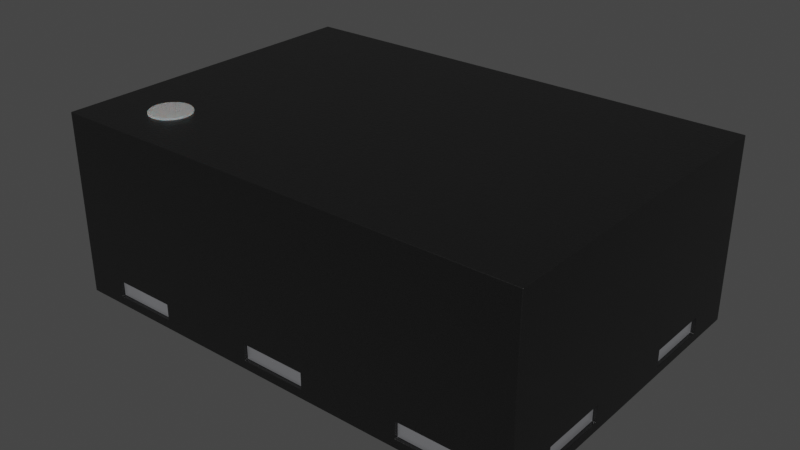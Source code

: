 # Source: UFDFN-6_1.45x1mm.blend  (saved by Blender 4.1.23; exported with 4.5.12 LTS)
import bpy
from mathutils import Matrix  # noqa: F401  (used for matrix-valued properties, if any)

bpy.ops.wm.read_factory_settings(use_empty=True)
scene = bpy.context.scene
scene.name = 'Scene'

# ---- collections
col_collection = bpy.data.collections.new('Collection'); scene.collection.children.link(col_collection)

# ---- materials (node trees are filled in below, after node groups)
mat_plastic_chip = bpy.data.materials.new('plastic_chip')
mat_plastic_chip.use_transparent_shadow = False
mat_plastic_chip.preview_render_type = 'CUBE'
mat_metal_pins = bpy.data.materials.new('metal_pins')
mat_metal_pins.use_transparent_shadow = False
mat_metal_pins.preview_render_type = 'CUBE'
mat_white_markings = bpy.data.materials.new('white_markings')
mat_white_markings.use_transparent_shadow = False
mat_white_markings.preview_render_type = 'FLAT'

# ---- material node trees
mat_plastic_chip.use_nodes = True; mat_plastic_chip.node_tree.nodes.clear()
_N = mat_plastic_chip.node_tree.nodes; _L = mat_plastic_chip.node_tree.links
n0 = _N.new('ShaderNodeBsdfPrincipled'); n0.name = 'Principled BSDF'; n0.location = (10, 300)
n0.distribution = 'GGX'
n0.subsurface_method = 'BURLEY'
n0.inputs[0].default_value = (0.009312, 0.009312, 0.009312, 1.0)
n0.inputs[1].default_value = 0.1372
n0.inputs[2].default_value = 0.3706
n0.inputs[3].default_value = 1.45
n0.inputs[27].default_value = (0.0, 0.0, 0.0, 1.0)
n0.inputs[28].default_value = 1.0
n1 = _N.new('ShaderNodeOutputMaterial'); n1.name = 'Material Output'; n1.location = (300, 300)
n2 = _N.new('ShaderNodeTexNoise'); n2.name = 'Noise Texture'; n2.location = (-893, 54)
n2.inputs[2].default_value = 200.0
n2.inputs[3].default_value = 3.6
n2.inputs[4].default_value = 0.8375
n3 = _N.new('ShaderNodeBump'); n3.name = 'Bump'; n3.location = (-604, -53)
n3.inputs[0].default_value = 0.08
n3.inputs[1].default_value = 1.0
n3.inputs[2].default_value = 1.0
_L.new(n0.outputs[0], n1.inputs[0])
_L.new(n2.outputs[0], n3.inputs[3])
_L.new(n3.outputs[0], n0.inputs[5])
n1.is_active_output = True
mat_metal_pins.use_nodes = True; mat_metal_pins.node_tree.nodes.clear()
_N = mat_metal_pins.node_tree.nodes; _L = mat_metal_pins.node_tree.links
n0 = _N.new('ShaderNodeMapping'); n0.name = 'Mapping'; n0.location = (-1447, -91)
n0.inputs[3].default_value = (4.8, 1.2, 1.1)
n1 = _N.new('ShaderNodeBsdfPrincipled'); n1.name = 'Principled BSDF'; n1.location = (-560, 254)
n1.distribution = 'GGX'
n1.subsurface_method = 'BURLEY'
n1.inputs[1].default_value = 0.7818
n1.inputs[2].default_value = 0.2886
n1.inputs[3].default_value = 1.45
n1.inputs[13].default_value = 0.0
n1.inputs[27].default_value = (0.0, 0.0, 0.0, 1.0)
n1.inputs[28].default_value = 1.0
n2 = _N.new('ShaderNodeOutputMaterial'); n2.name = 'Material Output.002'; n2.location = (-205, 253)
n2.width = 213
n3 = _N.new('ShaderNodeTexNoise'); n3.name = 'Noise Texture.002'; n3.location = (-1228, -73)
n3.inputs[2].default_value = 0.1
n3.inputs[3].default_value = 7.0
n3.inputs[4].default_value = 0.6
n3.inputs[8].default_value = 0.4
n4 = _N.new('ShaderNodeTexCoord'); n4.name = 'Texture Coordinate'; n4.location = (-1636, -116)
n5 = _N.new('ShaderNodeMix'); n5.name = 'Mix.001'; n5.location = (-921, 45)
n5.data_type = 'RGBA'
n5.inputs[6].default_value = (0.9398, 0.9547, 1.0, 1.0)
n5.inputs[7].default_value = (0.13, 0.1259, 0.1359, 1.0)
n6 = _N.new('ShaderNodeBump'); n6.name = 'Bump.001'; n6.location = (-1001, -227)
n6.inputs[0].default_value = 0.05
n6.inputs[1].default_value = 0.01
n6.inputs[2].default_value = 1.0
_L.new(n1.outputs[0], n2.inputs[0])
_L.new(n3.outputs[0], n6.inputs[3])
_L.new(n0.outputs[0], n3.inputs[0])
_L.new(n3.outputs[0], n5.inputs[0])
_L.new(n4.outputs[3], n0.inputs[0])
_L.new(n5.outputs[2], n1.inputs[0])
_L.new(n6.outputs[0], n1.inputs[5])
n2.is_active_output = True
mat_white_markings.use_nodes = True; mat_white_markings.node_tree.nodes.clear()
_N = mat_white_markings.node_tree.nodes; _L = mat_white_markings.node_tree.links
n0 = _N.new('ShaderNodeOutputMaterial'); n0.name = 'Material Output'; n0.location = (300, 300)
n1 = _N.new('ShaderNodeBsdfPrincipled'); n1.name = 'Principled BSDF'; n1.location = (-34, 272)
n1.distribution = 'GGX'
n1.subsurface_method = 'BURLEY'
n1.inputs[1].default_value = 0.02
n1.inputs[2].default_value = 0.4636
n1.inputs[3].default_value = 1.4
n1.inputs[8].default_value = 1.0
n1.inputs[10].default_value = 0.3682
n1.inputs[13].default_value = 0.6591
n1.inputs[18].default_value = 0.2318
n1.inputs[20].default_value = 0.6709
n1.inputs[24].default_value = 0.1191
n1.inputs[27].default_value = (0.0, 0.0, 0.0, 1.0)
n1.inputs[28].default_value = 1.0
n2 = _N.new('ShaderNodeMapping'); n2.name = 'Mapping'; n2.location = (-1010, 265)
n2.inputs[3].default_value = (3.0, 1.0, 1.0)
n3 = _N.new('ShaderNodeTexCoord'); n3.name = 'Texture Coordinate'; n3.location = (-1250, 180)
n4 = _N.new('ShaderNodeBump'); n4.name = 'Bump'; n4.location = (-376, -99)
n4.inputs[0].default_value = 0.05
n4.inputs[1].default_value = 1.0
n4.inputs[2].default_value = 1.0
n5 = _N.new('ShaderNodeTexNoise'); n5.name = 'Noise Texture'; n5.location = (-662, 176)
n5.inputs[2].default_value = 88.0
n5.inputs[3].default_value = 10.8
n5.inputs[4].default_value = 0.9167
n5.inputs[8].default_value = 1.6
n6 = _N.new('ShaderNodeValToRGB'); n6.name = 'ColorRamp'; n6.location = (-354, 186)
while len(n6.color_ramp.elements) > 1: n6.color_ramp.elements.remove(n6.color_ramp.elements[-1])
n6.color_ramp.elements[0].position = 0.0; n6.color_ramp.elements[0].color = (0.2596, 0.2596, 0.2596, 1.0)
_e = n6.color_ramp.elements.new(1.0); _e.color = (0.6303, 0.6303, 0.6303, 1.0)
n7 = _N.new('ShaderNodeMix'); n7.name = 'Mix'; n7.location = (-204, 152)
n7.data_type = 'RGBA'
n7.inputs[0].default_value = 0.3682
n7.inputs[7].default_value = (0.2525, 0.2525, 0.2525, 1.0)
_L.new(n5.outputs[0], n6.inputs[0])
_L.new(n1.outputs[0], n0.inputs[0])
_L.new(n3.outputs[2], n2.inputs[0])
_L.new(n2.outputs[0], n5.inputs[0])
_L.new(n5.outputs[0], n4.inputs[3])
_L.new(n4.outputs[0], n1.inputs[5])
_L.new(n6.outputs[0], n7.inputs[6])
_L.new(n7.outputs[2], n1.inputs[0])
n0.is_active_output = True

# ---- world
world_world = bpy.data.worlds.new('World'); scene.world = world_world
world_world.use_nodes = True; world_world.node_tree.nodes.clear()
_N = world_world.node_tree.nodes; _L = world_world.node_tree.links
n0 = _N.new('ShaderNodeOutputWorld'); n0.name = 'World Output'; n0.location = (300, 300)
n1 = _N.new('ShaderNodeBackground'); n1.name = 'Background'; n1.location = (10, 300)
n1.inputs[0].default_value = (0.05088, 0.05088, 0.05088, 1.0)
_L.new(n1.outputs[0], n0.inputs[0])
n0.is_active_output = True
world_world.color = (0.05088, 0.05088, 0.05088)
world_world.use_sun_shadow = False
world_world.sun_shadow_jitter_overblur = 0.0

# ---- meshes
me_shape_9_indexedfaceset = bpy.data.meshes.new('SHAPE_9_IndexedFaceSet')
me_shape_9_indexedfaceset.from_pydata([(-0.725, 0.5, 0.05), (0.725, 0.5, 0.05), (-0.725, 0.5, 0.6), (0.725, 0.5, 0.6), (0.725, -0.5, 0.05), (-0.725, -0.5, 0.6), (0.725, -0.5, 0.6), (-0.725, -0.5, 0.05), (0.6, 0.36, 0.077), (0.1, 0.36, 0.077), (-0.1, 0.36, 0.077), (-0.4, 0.36, 0.127), (-0.4, 0.36, 0.077), (-0.6, 0.36, 0.077), (-0.6, -0.36, 0.077), (-0.4, -0.36, 0.127), (-0.4, -0.36, 0.077), (0.4, 0.36, 0.127), (-0.1, 0.36, 0.127), (-0.6, 0.36, 0.127), (0.1, -0.36, 0.077), (0.1, -0.36, 0.127), (-0.1, -0.36, 0.077), (-0.1, -0.36, 0.127), (-0.6, -0.36, 0.127), (0.6, 0.36, 0.127), (0.6, -0.36, 0.127), (0.6, -0.36, 0.077), (0.4, -0.36, 0.127), (0.4, -0.36, 0.077), (0.1, 0.36, 0.127), (0.4, 0.36, 0.077), (0.61, -0.15, 0.127), (-0.61, -0.15, 0.127), (-0.61, 0.15, 0.127), (0.61, 0.35, 0.077), (-0.61, 0.35, 0.077), (-0.61, -0.35, 0.077), (0.61, 0.15, 0.077), (-0.61, 0.35, 0.127), (-0.61, -0.35, 0.127), (0.61, 0.35, 0.127), (0.61, -0.15, 0.077), (-0.61, -0.15, 0.077), (-0.61, 0.15, 0.077), (0.61, -0.35, 0.127), (0.61, -0.35, 0.077), (0.61, 0.15, 0.127), (0.725, -0.35, 0.077), (0.725, -0.15, 0.077), (0.725, -0.35, 0.127), (0.725, 0.15, 0.077), (0.725, 0.35, 0.127), (0.725, 0.35, 0.077), (0.725, 0.15, 0.127), (0.725, -0.15, 0.127), (-0.725, -0.35, 0.077), (-0.725, -0.15, 0.077), (-0.725, -0.35, 0.127), (-0.725, 0.15, 0.077), (-0.725, 0.15, 0.127), (-0.725, -0.15, 0.127), (-0.725, 0.35, 0.127), (-0.725, 0.35, 0.077), (-0.6, 0.5, 0.077), (-0.4, 0.5, 0.077), (-0.1, 0.5, 0.077), (0.1, 0.5, 0.077), (0.4, 0.5, 0.077), (0.6, 0.5, 0.077), (0.4, 0.5, 0.127), (0.6, 0.5, 0.127), (-0.1, 0.5, 0.127), (0.1, 0.5, 0.127), (-0.4, 0.5, 0.127), (-0.6, 0.5, 0.127), (-0.6, -0.5, 0.077), (-0.4, -0.5, 0.077), (-0.1, -0.5, 0.077), (0.1, -0.5, 0.077), (0.4, -0.5, 0.077), (0.6, -0.5, 0.077), (-0.4, -0.5, 0.127), (0.4, -0.5, 0.127), (-0.1, -0.5, 0.127), (0.1, -0.5, 0.127), (-0.6, -0.5, 0.127), (0.6, -0.5, 0.127), (-0.5203, -0.3909, 0.605), (-0.4604, -0.3128, 0.605), (-0.4765, -0.285, 0.605), (-0.4893, -0.2752, 0.605), (-0.5642, -0.285, 0.605), (-0.4583, -0.3289, 0.605), (-0.5741, -0.3599, 0.605), (-0.5642, -0.3727, 0.605), (-0.4765, -0.3727, 0.605), (-0.5514, -0.3826, 0.605), (-0.4604, -0.3449, 0.605), (-0.5364, -0.269, 0.605), (-0.5514, -0.2752, 0.605), (-0.5741, -0.2979, 0.605), (-0.5043, -0.3888, 0.605), (-0.4893, -0.3826, 0.605), (-0.5802, -0.3449, 0.605), (-0.4666, -0.2979, 0.605), (-0.5824, -0.3289, 0.605), (-0.5802, -0.3128, 0.605), (-0.5043, -0.269, 0.605), (-0.4666, -0.3599, 0.605), (-0.5364, -0.3888, 0.605), (-0.5203, -0.2669, 0.605), (-0.5741, -0.3599, 0.505), (-0.5642, -0.3727, 0.505), (-0.4765, -0.285, 0.505), (-0.4893, -0.2752, 0.505), (-0.5043, -0.3888, 0.505), (-0.4893, -0.3826, 0.505), (-0.5802, -0.3449, 0.505), (-0.4666, -0.2979, 0.505), (-0.4604, -0.3128, 0.505), (-0.4583, -0.3289, 0.505), (-0.5642, -0.285, 0.505), (-0.5741, -0.2979, 0.505), (-0.5514, -0.2752, 0.505), (-0.5824, -0.3289, 0.505), (-0.5802, -0.3128, 0.505), (-0.5043, -0.269, 0.505), (-0.4604, -0.3449, 0.505), (-0.5514, -0.3826, 0.505), (-0.4666, -0.3599, 0.505), (-0.4765, -0.3727, 0.505), (-0.5203, -0.3909, 0.505), (-0.5364, -0.3888, 0.505), (-0.5364, -0.269, 0.505), (-0.5203, -0.2669, 0.505), (-0.4, 0.49, 0.127), (-0.1, -0.45, 4.371e-09), (-0.1, -0.15, 4.371e-09), (0.1, -0.15, -4.371e-09), (0.1, -0.45, -4.371e-09), (0.1, -0.45, 0.05), (-0.1, -0.15, 0.05), (-0.1, -0.45, 0.05), (0.1, -0.15, 0.05), (-0.4, 0.15, 1.748e-08), (-0.4, 0.45, 1.748e-08), (-0.4, 0.15, 0.05), (-0.6, 0.45, 2.623e-08), (-0.6, 0.15, 2.623e-08), (-0.6, 0.45, 0.05), (-0.6, 0.15, 0.05), (-0.4, 0.45, 0.05), (-0.1, 0.15, 4.371e-09), (0.1, 0.15, -4.371e-09), (0.1, 0.15, 0.05), (0.1, 0.45, -4.371e-09), (-0.1, 0.45, 4.371e-09), (0.1, 0.45, 0.05), (-0.1, 0.45, 0.05), (-0.1, 0.15, 0.05), (0.4, 0.45, -1.748e-08), (0.6, 0.15, -2.623e-08), (0.4, 0.15, -1.748e-08), (0.4, 0.15, 0.05), (0.6, 0.45, -2.623e-08), (0.4, 0.45, 0.05), (0.6, 0.45, 0.05), (0.6, 0.15, 0.05), (0.4, -0.45, -1.748e-08), (0.6, -0.15, -2.623e-08), (0.4, -0.15, -1.748e-08), (0.6, -0.45, -2.623e-08), (0.6, -0.45, 0.05), (0.6, -0.15, 0.05), (0.4, -0.15, 0.05), (0.4, -0.45, 0.05), (-0.6, -0.49, 0.077), (-0.4, -0.49, 0.077), (0.1, -0.49, 0.077), (0.6, 0.36, 0.077), (0.6, 0.49, 0.077), (0.4, 0.49, 0.127), (0.1, 0.36, 0.077), (0.1, 0.49, 0.127), (-0.1, 0.36, 0.077), (-0.4, 0.36, 0.127), (-0.4, 0.36, 0.077), (-0.6, 0.36, 0.077), (-0.6, -0.36, 0.077), (-0.4, -0.36, 0.127), (-0.4, -0.36, 0.077), (-0.1, -0.49, 0.077), (0.6, -0.49, 0.127), (-0.5, -0.1, 0.05), (-0.4, -0.1, 0.05), (-0.6, -0.2, 0.05), (-0.5, -0.1, 2.186e-08), (-0.6, -0.45, 0.05), (-0.6, -0.45, 2.623e-08), (-0.4, -0.45, 0.05), (-0.4, -0.45, 1.748e-08), (-0.4, -0.1, 1.748e-08), (-0.6, -0.2, 2.623e-08), (0.4, 0.36, 0.127), (-0.1, 0.36, 0.127), (-0.6, 0.36, 0.127), (0.1, -0.36, 0.077), (0.1, -0.36, 0.127), (-0.1, -0.36, 0.077), (-0.1, -0.36, 0.127), (-0.6, -0.36, 0.127), (-0.1, 0.49, 0.077), (-0.6, 0.49, 0.127), (-0.4, 0.49, 0.077), (0.6, 0.36, 0.127), (0.6, -0.49, 0.077), (0.4, -0.49, 0.077), (0.6, -0.36, 0.127), (0.6, -0.36, 0.077), (-0.1, 0.49, 0.127), (-0.4, -0.49, 0.127), (0.4, -0.49, 0.127), (-0.6, -0.49, 0.127), (0.1, -0.49, 0.127), (-0.1, -0.49, 0.127), (0.4, -0.36, 0.127), (0.4, -0.36, 0.077), (-0.6, 0.49, 0.077), (0.1, 0.36, 0.127), (0.1, 0.49, 0.077), (0.4, 0.36, 0.077), (0.4, 0.49, 0.077), (0.6, 0.49, 0.127), (0.61, -0.15, 0.127), (-0.715, -0.35, 0.127), (-0.61, -0.15, 0.127), (-0.61, 0.15, 0.127), (0.715, 0.35, 0.127), (-0.715, 0.35, 0.077), (0.61, 0.35, 0.077), (-0.61, 0.35, 0.077), (-0.715, 0.15, 0.127), (-0.715, 0.15, 0.077), (-0.715, -0.35, 0.077), (-0.61, -0.35, 0.077), (0.61, 0.15, 0.077), (-0.715, 0.35, 0.127), (-0.61, 0.35, 0.127), (-0.61, -0.35, 0.127), (0.715, -0.15, 0.127), (0.715, -0.35, 0.127), (0.715, 0.15, 0.127), (0.715, 0.35, 0.077), (-0.715, -0.15, 0.077), (-0.715, -0.15, 0.127), (0.61, 0.35, 0.127), (0.715, -0.15, 0.077), (0.715, 0.15, 0.077), (0.61, -0.15, 0.077), (0.715, -0.35, 0.077), (-0.61, -0.15, 0.077), (-0.61, 0.15, 0.077), (0.61, -0.35, 0.127), (0.61, -0.35, 0.077), (0.61, 0.15, 0.127)], [], [(6, 50, 55), (49, 1, 51), (7, 57, 59), (67, 68, 1), (73, 72, 2), (83, 87, 6), (53, 1, 52), (1, 3, 52), (2, 60, 61, 5), (6, 4, 50), (4, 48, 50), (54, 52, 3), (60, 59, 57, 61), (49, 48, 4), (1, 53, 51), (49, 4, 1), (58, 56, 7), (7, 5, 58), (58, 5, 61), (2, 0, 62), (0, 63, 62), (74, 72, 66, 65), (2, 62, 60), (63, 0, 59), (0, 7, 59), (7, 56, 57), (68, 69, 1), (1, 0, 66), (0, 64, 65), (65, 66, 0), (66, 67, 1), (75, 64, 0), (3, 1, 71), (1, 69, 71), (75, 0, 2), (67, 73, 70, 68), (74, 75, 2), (2, 3, 73), (3, 71, 70), (85, 79, 80, 83), (3, 70, 73), (74, 2, 72), (3, 2, 5, 6), (55, 54, 3, 6), (76, 7, 77), (7, 4, 78), (77, 7, 78), (4, 81, 80), (78, 84, 82, 77), (70, 71, 25, 17), (80, 79, 4), (79, 78, 4), (81, 4, 87), (4, 6, 87), (5, 7, 86), (7, 76, 86), (86, 82, 5), (82, 84, 5), (5, 84, 6), (84, 85, 6), (85, 83, 6), (83, 28, 26, 87), (86, 24, 15, 82), (68, 31, 8, 69), (66, 10, 9, 67), (76, 77, 16, 14), (78, 79, 20, 22), (80, 81, 27, 29), (75, 74, 11, 19), (72, 73, 30, 18), (84, 23, 21, 85), (64, 13, 12, 65), (71, 69, 8, 25), (68, 70, 17, 31), (73, 67, 9, 30), (66, 72, 18, 10), (74, 65, 12, 11), (64, 75, 19, 13), (76, 14, 24, 86), (82, 15, 16, 77), (78, 22, 23, 84), (85, 21, 20, 79), (80, 29, 28, 83), (87, 26, 27, 81), (52, 54, 47, 41), (60, 62, 39, 34), (55, 50, 45, 32), (53, 35, 38, 51), (57, 56, 37, 43), (49, 42, 46, 48), (63, 59, 44, 36), (58, 61, 33, 40), (52, 41, 35, 53), (62, 63, 36, 39), (59, 60, 34, 44), (61, 57, 43, 33), (56, 58, 40, 37), (50, 48, 46, 45), (55, 32, 42, 49), (54, 51, 38, 47), (44, 34, 39, 36), (37, 40, 33, 43), (41, 47, 38, 35), (45, 46, 42, 32), (31, 17, 25, 8), (10, 18, 30, 9), (13, 19, 11, 12), (21, 23, 22, 20), (14, 16, 15, 24), (28, 29, 27, 26), (4, 7, 0, 1), (55, 49, 51, 54), (97, 110, 88, 102, 103, 96, 109, 98, 93, 89, 105, 90, 91, 108, 111, 99, 100, 92, 101, 107, 106, 104, 94, 95), (97, 95, 113, 129), (129, 113, 112, 118, 125, 126, 123, 122, 124, 134, 135, 127, 115, 114, 119, 120, 121, 128, 130, 131, 117, 116, 132, 133), (105, 89, 120, 119), (100, 99, 134, 124), (98, 109, 130, 128), (89, 93, 121, 120), (99, 111, 135, 134), (109, 96, 131, 130), (101, 92, 122, 123), (111, 108, 127, 135), (95, 94, 112, 113), (96, 103, 117, 131), (92, 100, 124, 122), (107, 101, 123, 126), (91, 90, 114, 115), (102, 88, 132, 116), (106, 107, 126, 125), (103, 102, 116, 117), (88, 110, 133, 132), (108, 91, 115, 127), (94, 104, 118, 112), (110, 97, 129, 133), (93, 98, 128, 121), (90, 105, 119, 114), (104, 106, 125, 118), (233, 182, 204, 215), (218, 226, 222, 193), (190, 211, 223, 221), (181, 180, 231, 232), (230, 183, 185, 212), (191, 178, 177, 189), (207, 179, 192, 209), (219, 216, 217, 227), (136, 213, 206, 186), (184, 220, 205, 229), (208, 210, 225, 224), (139, 144, 141, 140), (140, 141, 143, 137), (137, 143, 142, 138), (138, 142, 144, 139), (142, 143, 141, 144), (149, 148, 146, 145), (146, 152, 147, 145), (137, 138, 139, 140), (145, 147, 151, 149), (148, 150, 152, 146), (150, 151, 147, 152), (153, 157, 156, 154), (156, 158, 155, 154), (154, 155, 160, 153), (149, 151, 150, 148), (153, 160, 159, 157), (159, 160, 155, 158), (163, 161, 165, 162), (165, 167, 168, 162), (162, 168, 164, 163), (161, 166, 167, 165), (157, 159, 158, 156), (166, 164, 168, 167), (171, 175, 174, 170), (170, 174, 173, 172), (172, 173, 176, 169), (169, 176, 175, 171), (174, 175, 176, 173), (214, 187, 188, 228), (181, 233, 215, 180), (182, 232, 231, 204), (230, 184, 229, 183), (185, 205, 220, 212), (186, 187, 214, 136), (188, 206, 213, 228), (177, 223, 211, 189), (221, 178, 191, 190), (192, 225, 210, 209), (207, 208, 224, 179), (226, 227, 217, 222), (219, 218, 193, 216), (197, 194, 195, 202), (202, 201, 199, 203, 197), (203, 196, 194, 197), (199, 198, 196, 203), (201, 200, 198, 199), (202, 195, 200, 201), (163, 164, 166, 161), (169, 171, 170, 172), (222, 217, 216, 193), (224, 225, 192, 179), (221, 223, 177, 178), (213, 136, 214, 228), (182, 233, 181, 232), (220, 184, 230, 212), (238, 256, 265, 252), (248, 247, 242, 237), (250, 234, 263, 251), (253, 258, 246, 240), (261, 245, 244, 254), (257, 260, 264, 259), (241, 262, 243, 239), (236, 255, 235, 249), (240, 256, 238, 253), (239, 247, 248, 241), (242, 243, 262, 237), (236, 261, 254, 255), (245, 249, 235, 244), (260, 251, 263, 264), (250, 257, 259, 234), (265, 246, 258, 252), (254, 244, 235, 255), (250, 251, 260, 257), (252, 258, 253, 238), (242, 247, 239, 243), (237, 262, 241, 248), (249, 245, 261, 236), (265, 256, 240, 246), (264, 263, 234, 259), (204, 231, 180, 215), (205, 185, 183, 229), (206, 188, 187, 186), (210, 208, 207, 209), (191, 189, 211, 190), (227, 226, 218, 219), (195, 194, 196, 198, 200)])
me_shape_9_indexedfaceset.polygons.foreach_set('use_smooth', [True] * 235)
me_shape_9_indexedfaceset.polygons.foreach_set('material_index', [0, 0, 0, 0, 0, 0, 0, 0, 0, 0, 0, 0, 0, 0, 0, 0, 0, 0, 0, 0, 0, 0, 0, 0, 0, 0, 0, 0, 0, 0, 0, 0, 0, 0, 0, 0, 0, 0, 0, 0, 0, 0, 0, 0, 0, 0, 0, 0, 0, 0, 0, 0, 0, 0, 0, 0, 0, 0, 0, 0, 0, 0, 0, 0, 0, 0, 0, 0, 0, 0, 0, 0, 0, 0, 0, 0, 0, 0, 0, 0, 0, 0, 0, 0, 0, 0, 0, 0, 0, 0, 0, 0, 0, 0, 0, 0, 0, 0, 0, 0, 0, 0, 0, 0, 0, 0, 0, 0, 0, 0, 0, 0, 2, 2, 2, 2, 2, 2, 2, 2, 2, 2, 2, 2, 2, 2, 2, 2, 2, 2, 2, 2, 2, 2, 2, 2, 2, 2, 1, 1, 1, 1, 1, 1, 1, 1, 1, 1, 1, 1, 1, 1, 1, 1, 1, 1, 1, 1, 1, 1, 1, 1, 1, 1, 1, 1, 1, 1, 1, 1, 1, 1, 1, 1, 1, 1, 1, 1, 1, 1, 1, 1, 1, 1, 1, 1, 1, 1, 1, 1, 1, 1, 1, 1, 1, 1, 1, 1, 1, 1, 1, 1, 1, 1, 1, 1, 1, 1, 1, 1, 1, 1, 1, 1, 1, 1, 1, 1, 1, 1, 1, 1, 1, 1, 1, 1, 1, 1, 1, 1, 1, 1, 1, 1, 1])
_k = set([(0, 1), (0, 2), (0, 7), (1, 3), (1, 4), (2, 3), (2, 5), (3, 6), (4, 6), (4, 7), (5, 6), (5, 7), (8, 25), (8, 31), (8, 69), (9, 10), (9, 30), (9, 67), (10, 18), (10, 66), (11, 12), (11, 19), (11, 74), (12, 13), (12, 65), (13, 19), (13, 64), (14, 16), (14, 24), (14, 76), (15, 16), (15, 24), (15, 82), (16, 77), (17, 25), (17, 31), (17, 70), (18, 30), (18, 72), (19, 75), (20, 21), (20, 22), (20, 79), (21, 23), (21, 85), (22, 23), (22, 78), (23, 84), (24, 86), (25, 71), (26, 27), (26, 28), (26, 87), (27, 29), (27, 81), (28, 29), (28, 83), (29, 80), (30, 73), (31, 68), (32, 42), (32, 45), (32, 55), (33, 40), (33, 43), (33, 61), (34, 39), (34, 44), (34, 60), (35, 38), (35, 41), (35, 53), (36, 39), (36, 44), (36, 63), (37, 40), (37, 43), (37, 56), (38, 47), (38, 51), (39, 62), (40, 58), (41, 47), (41, 52), (42, 46), (42, 49), (43, 57), (44, 59), (45, 46), (45, 50), (46, 48), (47, 54), (48, 49), (48, 50), (49, 55), (50, 55), (51, 53), (51, 54), (52, 53), (52, 54), (56, 57), (56, 58), (57, 61), (58, 61), (59, 60), (59, 63), (60, 62), (62, 63), (64, 65), (64, 75), (65, 74), (66, 67), (66, 72), (67, 73), (68, 69), (68, 70), (69, 71), (70, 71), (72, 73), (74, 75), (76, 77), (76, 86), (77, 82), (78, 79), (78, 84), (79, 85), (80, 81), (80, 83), (81, 87), (82, 86), (83, 87), (84, 85), (88, 102), (88, 110), (89, 93), (89, 105), (90, 91), (90, 105), (91, 108), (92, 100), (92, 101), (93, 98), (94, 95), (94, 104), (95, 97), (96, 103), (96, 109), (97, 110), (98, 109), (99, 100), (99, 111), (101, 107), (102, 103), (104, 106), (106, 107), (108, 111), (112, 113), (112, 118), (113, 129), (114, 115), (114, 119), (115, 127), (116, 117), (116, 132), (117, 131), (118, 125), (119, 120), (120, 121), (121, 128), (122, 123), (122, 124), (123, 126), (124, 134), (125, 126), (127, 135), (128, 130), (129, 133), (130, 131), (132, 133), (134, 135), (136, 186), (136, 213), (136, 214), (137, 138), (137, 140), (137, 143), (138, 139), (138, 142), (139, 140), (139, 144), (140, 141), (141, 143), (141, 144), (142, 143), (142, 144), (145, 146), (145, 147), (145, 149), (146, 148), (146, 152), (147, 151), (147, 152), (148, 149), (148, 150), (149, 151), (150, 151), (150, 152), (153, 154), (153, 157), (153, 160), (154, 155), (154, 156), (155, 158), (155, 160), (156, 157), (156, 158), (157, 159), (158, 159), (159, 160), (161, 163), (161, 165), (161, 166), (162, 163), (162, 165), (162, 168), (163, 164), (164, 166), (164, 168), (165, 167), (166, 167), (167, 168), (169, 171), (169, 172), (169, 176), (170, 171), (170, 172), (170, 174), (171, 175), (172, 173), (173, 174), (173, 176), (174, 175), (175, 176), (177, 178), (177, 189), (177, 223), (178, 191), (178, 221), (179, 192), (179, 207), (179, 224), (180, 181), (180, 215), (180, 231), (181, 232), (181, 233), (182, 204), (182, 232), (182, 233), (183, 185), (183, 229), (183, 230), (184, 220), (184, 229), (184, 230), (185, 205), (185, 212), (186, 187), (186, 206), (187, 188), (187, 214), (188, 206), (188, 228), (189, 191), (189, 211), (190, 191), (190, 211), (190, 221), (192, 209), (192, 225), (193, 216), (193, 218), (193, 222), (194, 195), (194, 196), (194, 197), (195, 200), (195, 202), (196, 198), (196, 203), (197, 202), (197, 203), (198, 199), (198, 200), (199, 201), (199, 203), (200, 201), (201, 202), (204, 215), (204, 231), (205, 220), (205, 229), (206, 213), (207, 208), (207, 209), (208, 210), (208, 224), (209, 210), (210, 225), (211, 223), (212, 220), (212, 230), (213, 228), (214, 228), (215, 233), (216, 217), (216, 219), (217, 222), (217, 227), (218, 219), (218, 226), (219, 227), (221, 223), (222, 226), (224, 225), (226, 227), (231, 232), (234, 250), (234, 259), (234, 263), (235, 244), (235, 249), (235, 255), (236, 249), (236, 255), (236, 261), (237, 242), (237, 248), (237, 262), (238, 252), (238, 253), (238, 256), (239, 241), (239, 243), (239, 247), (240, 246), (240, 253), (240, 256), (241, 248), (241, 262), (242, 243), (242, 247), (243, 262), (244, 245), (244, 254), (245, 249), (245, 261), (246, 258), (246, 265), (247, 248), (250, 251), (250, 257), (251, 260), (251, 263), (252, 258), (252, 265), (253, 258), (254, 255), (254, 261), (256, 265), (257, 259), (257, 260), (259, 264), (260, 264), (263, 264)])
me_shape_9_indexedfaceset.attributes.new('sharp_edge', 'BOOLEAN', 'EDGE').data.foreach_set('value', [ (min(e.vertices), max(e.vertices)) in _k for e in me_shape_9_indexedfaceset.edges])
_uv = me_shape_9_indexedfaceset.uv_layers.new(name='UVMap')
_uv.uv.foreach_set('vector', [0.1803, 0.8037, 0.2838, 0.4775, 0.4217, 0.4775, 0.4217, 0.443, 0.87, 0.4244, 0.6286, 0.443, 0.1803, 0.4244, 0.4217, 0.443, 0.6286, 0.443, 0.6089, 0.443, 0.8158, 0.443, 1.04, 0.4244, 0.6089, 0.4775, 0.471, 0.4775, 0.03995, 0.8037, 0.8158, 0.4775, 0.9537, 0.4775, 1.04, 0.8037, 0.7665, 0.443, 0.87, 0.4244, 0.7665, 0.4775, 0.87, 0.4244, 0.87, 0.8037, 0.7665, 0.4775, 0.87, 0.8037, 0.6286, 0.4775, 0.4217, 0.4775, 0.1803, 0.8037, 0.1803, 0.8037, 0.1803, 0.4244, 0.2838, 0.4775, 0.1803, 0.4244, 0.2838, 0.443, 0.2838, 0.4775, 0.6286, 0.4775, 0.7665, 0.4775, 0.87, 0.8037, 0.6286, 0.4775, 0.6286, 0.443, 0.4217, 0.443, 0.4217, 0.4775, 0.4217, 0.443, 0.2838, 0.443, 0.1803, 0.4244, 0.87, 0.4244, 0.7665, 0.443, 0.6286, 0.443, 0.4217, 0.443, 0.1803, 0.4244, 0.87, 0.4244, 0.2838, 0.4775, 0.2838, 0.443, 0.1803, 0.4244, 0.1803, 0.4244, 0.1803, 0.8037, 0.2838, 0.4775, 0.2838, 0.4775, 0.1803, 0.8037, 0.4217, 0.4775, 0.87, 0.8037, 0.87, 0.4244, 0.7665, 0.4775, 0.87, 0.4244, 0.7665, 0.443, 0.7665, 0.4775, 0.2641, 0.4775, 0.471, 0.4775, 0.471, 0.443, 0.2641, 0.443, 0.87, 0.8037, 0.7665, 0.4775, 0.6286, 0.4775, 0.7665, 0.443, 0.87, 0.4244, 0.6286, 0.443, 0.87, 0.4244, 0.1803, 0.4244, 0.6286, 0.443, 0.1803, 0.4244, 0.2838, 0.443, 0.4217, 0.443, 0.8158, 0.443, 0.9537, 0.443, 1.04, 0.4244, 1.04, 0.4244, 0.03995, 0.4244, 0.471, 0.443, 0.03995, 0.4244, 0.1262, 0.443, 0.2641, 0.443, 0.2641, 0.443, 0.471, 0.443, 0.03995, 0.4244, 0.471, 0.443, 0.6089, 0.443, 1.04, 0.4244, 0.1262, 0.4775, 0.1262, 0.443, 0.03995, 0.4244, 1.04, 0.8037, 1.04, 0.4244, 0.9537, 0.4775, 1.04, 0.4244, 0.9537, 0.443, 0.9537, 0.4775, 0.1262, 0.4775, 0.03995, 0.4244, 0.03995, 0.8037, 0.6089, 0.443, 0.6089, 0.4775, 0.8158, 0.4775, 0.8158, 0.443, 0.2641, 0.4775, 0.1262, 0.4775, 0.03995, 0.8037, 0.03995, 0.8037, 1.04, 0.8037, 0.6089, 0.4775, 1.04, 0.8037, 0.9537, 0.4775, 0.8158, 0.4775, 0.6089, 0.4775, 0.6089, 0.443, 0.8158, 0.443, 0.8158, 0.4775, 1.04, 0.8037, 0.8158, 0.4775, 0.6089, 0.4775, 0.2641, 0.4775, 0.03995, 0.8037, 0.471, 0.4775, 1.04, 0.87, 0.03995, 0.87, 0.03995, 0.1803, 1.04, 0.1803, 0.4217, 0.4775, 0.6286, 0.4775, 0.87, 0.8037, 0.1803, 0.8037, 0.1262, 0.443, 0.03995, 0.4244, 0.2641, 0.443, 0.03995, 0.4244, 1.04, 0.4244, 0.471, 0.443, 0.2641, 0.443, 0.03995, 0.4244, 0.471, 0.443, 1.04, 0.4244, 0.9537, 0.443, 0.8158, 0.443, 0.471, 0.443, 0.471, 0.4775, 0.2641, 0.4775, 0.2641, 0.443, 0.8158, 0.87, 0.9537, 0.87, 0.9537, 0.7734, 0.8158, 0.7734, 0.8158, 0.443, 0.6089, 0.443, 1.04, 0.4244, 0.6089, 0.443, 0.471, 0.443, 1.04, 0.4244, 0.9537, 0.443, 1.04, 0.4244, 0.9537, 0.4775, 1.04, 0.4244, 1.04, 0.8037, 0.9537, 0.4775, 0.03995, 0.8037, 0.03995, 0.4244, 0.1262, 0.4775, 0.03995, 0.4244, 0.1262, 0.443, 0.1262, 0.4775, 0.1262, 0.4775, 0.2641, 0.4775, 0.03995, 0.8037, 0.2641, 0.4775, 0.471, 0.4775, 0.03995, 0.8037, 0.03995, 0.8037, 0.471, 0.4775, 1.04, 0.8037, 0.471, 0.4775, 0.6089, 0.4775, 1.04, 0.8037, 0.6089, 0.4775, 0.8158, 0.4775, 1.04, 0.8037, 0.8158, 0.1803, 0.8158, 0.2769, 0.9537, 0.2769, 0.9537, 0.1803, 0.1262, 0.1803, 0.1262, 0.2769, 0.2641, 0.2769, 0.2641, 0.1803, 0.8158, 0.87, 0.8158, 0.7734, 0.9537, 0.7734, 0.9537, 0.87, 0.471, 0.87, 0.471, 0.7734, 0.6089, 0.7734, 0.6089, 0.87, 0.1262, 0.1803, 0.2641, 0.1803, 0.2641, 0.2769, 0.1262, 0.2769, 0.471, 0.1803, 0.6089, 0.1803, 0.6089, 0.2769, 0.471, 0.2769, 0.8158, 0.1803, 0.9537, 0.1803, 0.9537, 0.2769, 0.8158, 0.2769, 0.1262, 0.87, 0.2641, 0.87, 0.2641, 0.7734, 0.1262, 0.7734, 0.471, 0.87, 0.6089, 0.87, 0.6089, 0.7734, 0.471, 0.7734, 0.471, 0.1803, 0.471, 0.2769, 0.6089, 0.2769, 0.6089, 0.1803, 0.1262, 0.87, 0.1262, 0.7734, 0.2641, 0.7734, 0.2641, 0.87, 0.87, 0.4775, 0.87, 0.443, 0.7734, 0.443, 0.7734, 0.4775, 0.87, 0.443, 0.87, 0.4775, 0.7734, 0.4775, 0.7734, 0.443, 0.87, 0.4775, 0.87, 0.443, 0.7734, 0.443, 0.7734, 0.4775, 0.87, 0.443, 0.87, 0.4775, 0.7734, 0.4775, 0.7734, 0.443, 0.87, 0.4775, 0.87, 0.443, 0.7734, 0.443, 0.7734, 0.4775, 0.87, 0.443, 0.87, 0.4775, 0.7734, 0.4775, 0.7734, 0.443, 0.1803, 0.443, 0.2769, 0.443, 0.2769, 0.4775, 0.1803, 0.4775, 0.1803, 0.4775, 0.2769, 0.4775, 0.2769, 0.443, 0.1803, 0.443, 0.1803, 0.443, 0.2769, 0.443, 0.2769, 0.4775, 0.1803, 0.4775, 0.1803, 0.4775, 0.2769, 0.4775, 0.2769, 0.443, 0.1803, 0.443, 0.1803, 0.443, 0.2769, 0.443, 0.2769, 0.4775, 0.1803, 0.4775, 0.1803, 0.4775, 0.2769, 0.4775, 0.2769, 0.443, 0.1803, 0.443, 1.04, 0.7665, 1.04, 0.6286, 0.9606, 0.6286, 0.9606, 0.7665, 0.03995, 0.6286, 0.03995, 0.7665, 0.1193, 0.7665, 0.1193, 0.6286, 1.04, 0.4217, 1.04, 0.2838, 0.9606, 0.2838, 0.9606, 0.4217, 1.04, 0.7665, 0.9606, 0.7665, 0.9606, 0.6286, 1.04, 0.6286, 0.03995, 0.4217, 0.03995, 0.2838, 0.1193, 0.2838, 0.1193, 0.4217, 1.04, 0.4217, 0.9606, 0.4217, 0.9606, 0.2838, 1.04, 0.2838, 0.03995, 0.7665, 0.03995, 0.6286, 0.1193, 0.6286, 0.1193, 0.7665, 0.03995, 0.2838, 0.03995, 0.4217, 0.1193, 0.4217, 0.1193, 0.2838, 1.04, 0.4775, 0.9606, 0.4775, 0.9606, 0.443, 1.04, 0.443, 0.03995, 0.4775, 0.03995, 0.443, 0.1193, 0.443, 0.1193, 0.4775, 0.03995, 0.443, 0.03995, 0.4775, 0.1193, 0.4775, 0.1193, 0.443, 0.03995, 0.4775, 0.03995, 0.443, 0.1193, 0.443, 0.1193, 0.4775, 0.03995, 0.443, 0.03995, 0.4775, 0.1193, 0.4775, 0.1193, 0.443, 1.04, 0.4775, 1.04, 0.443, 0.9606, 0.443, 0.9606, 0.4775, 1.04, 0.4775, 0.9606, 0.4775, 0.9606, 0.443, 1.04, 0.443, 1.04, 0.4775, 1.04, 0.443, 0.9606, 0.443, 0.9606, 0.4775, 0.6286, 0.443, 0.6286, 0.4775, 0.7665, 0.4775, 0.7665, 0.443, 0.2838, 0.443, 0.2838, 0.4775, 0.4217, 0.4775, 0.4217, 0.443, 0.7665, 0.4775, 0.6286, 0.4775, 0.6286, 0.443, 0.7665, 0.443, 0.2838, 0.4775, 0.2838, 0.443, 0.4217, 0.443, 0.4217, 0.4775, 0.8158, 0.443, 0.8158, 0.4775, 0.9537, 0.4775, 0.9537, 0.443, 0.471, 0.443, 0.471, 0.4775, 0.6089, 0.4775, 0.6089, 0.443, 0.1262, 0.443, 0.1262, 0.4775, 0.2641, 0.4775, 0.2641, 0.443, 0.6089, 0.4775, 0.471, 0.4775, 0.471, 0.443, 0.6089, 0.443, 0.1262, 0.443, 0.2641, 0.443, 0.2641, 0.4775, 0.1262, 0.4775, 0.8158, 0.4775, 0.8158, 0.443, 0.9537, 0.443, 0.9537, 0.4775, 1.04, 0.1803, 0.03995, 0.1803, 0.03995, 0.87, 1.04, 0.87, 0.4217, 0.4775, 0.4217, 0.443, 0.6286, 0.443, 0.6286, 0.4775, 0.1597, 0.2613, 0.17, 0.257, 0.1811, 0.2556, 0.1922, 0.257, 0.2025, 0.2613, 0.2113, 0.2681, 0.2181, 0.2769, 0.2224, 0.2873, 0.2239, 0.2983, 0.2224, 0.3094, 0.2181, 0.3197, 0.2113, 0.3286, 0.2025, 0.3354, 0.1922, 0.3396, 0.1811, 0.3411, 0.17, 0.3396, 0.1597, 0.3354, 0.1508, 0.3286, 0.144, 0.3197, 0.1398, 0.3094, 0.1383, 0.2983, 0.1398, 0.2873, 0.144, 0.2769, 0.1508, 0.2681, 0.1597, 0.8072, 0.1508, 0.8072, 0.1508, 0.7382, 0.1597, 0.7382, 0.1597, 0.2613, 0.1508, 0.2681, 0.144, 0.2769, 0.1398, 0.2873, 0.1383, 0.2983, 0.1398, 0.3094, 0.144, 0.3197, 0.1508, 0.3286, 0.1597, 0.3354, 0.17, 0.3396, 0.1811, 0.3411, 0.1922, 0.3396, 0.2025, 0.3354, 0.2113, 0.3286, 0.2181, 0.3197, 0.2224, 0.3094, 0.2239, 0.2983, 0.2224, 0.2873, 0.2181, 0.2769, 0.2113, 0.2681, 0.2025, 0.2613, 0.1922, 0.257, 0.1811, 0.2556, 0.17, 0.257, 0.3197, 0.8072, 0.3094, 0.8072, 0.3094, 0.7382, 0.3197, 0.7382, 0.1597, 0.8072, 0.17, 0.8072, 0.17, 0.7382, 0.1597, 0.7382, 0.2873, 0.8072, 0.2769, 0.8072, 0.2769, 0.7382, 0.2873, 0.7382, 0.3094, 0.8072, 0.2983, 0.8072, 0.2983, 0.7382, 0.3094, 0.7382, 0.17, 0.8072, 0.1811, 0.8072, 0.1811, 0.7382, 0.17, 0.7382, 0.2769, 0.8072, 0.2681, 0.8072, 0.2681, 0.7382, 0.2769, 0.7382, 0.3197, 0.8072, 0.3286, 0.8072, 0.3286, 0.7382, 0.3197, 0.7382, 0.1811, 0.8072, 0.1922, 0.8072, 0.1922, 0.7382, 0.1811, 0.7382, 0.2681, 0.8072, 0.2769, 0.8072, 0.2769, 0.7382, 0.2681, 0.7382, 0.2113, 0.8072, 0.2025, 0.8072, 0.2025, 0.7382, 0.2113, 0.7382, 0.1508, 0.8072, 0.1597, 0.8072, 0.1597, 0.7382, 0.1508, 0.7382, 0.3094, 0.8072, 0.3197, 0.8072, 0.3197, 0.7382, 0.3094, 0.7382, 0.2025, 0.8072, 0.2113, 0.8072, 0.2113, 0.7382, 0.2025, 0.7382, 0.1922, 0.8072, 0.1811, 0.8072, 0.1811, 0.7382, 0.1922, 0.7382, 0.2983, 0.8072, 0.3094, 0.8072, 0.3094, 0.7382, 0.2983, 0.7382, 0.2025, 0.8072, 0.1922, 0.8072, 0.1922, 0.7382, 0.2025, 0.7382, 0.1811, 0.8072, 0.17, 0.8072, 0.17, 0.7382, 0.1811, 0.7382, 0.1922, 0.8072, 0.2025, 0.8072, 0.2025, 0.7382, 0.1922, 0.7382, 0.2769, 0.8072, 0.2873, 0.8072, 0.2873, 0.7382, 0.2769, 0.7382, 0.17, 0.8072, 0.1597, 0.8072, 0.1597, 0.7382, 0.17, 0.7382, 0.2983, 0.8072, 0.2873, 0.8072, 0.2873, 0.7382, 0.2983, 0.7382, 0.3286, 0.8072, 0.3197, 0.8072, 0.3197, 0.7382, 0.3286, 0.7382, 0.2873, 0.8072, 0.2983, 0.8072, 0.2983, 0.7382, 0.2873, 0.7382, 0.9537, 0.8631, 0.8158, 0.8631, 0.8158, 0.7734, 0.9537, 0.7734, 0.9537, 0.2769, 0.8158, 0.2769, 0.8158, 0.1872, 0.9537, 0.1872, 0.2641, 0.2769, 0.1262, 0.2769, 0.1262, 0.1872, 0.2641, 0.1872, 0.9537, 0.8631, 0.9537, 0.7734, 0.8158, 0.7734, 0.8158, 0.8631, 0.6089, 0.8631, 0.6089, 0.7734, 0.471, 0.7734, 0.471, 0.8631, 0.2641, 0.2769, 0.2641, 0.1872, 0.1262, 0.1872, 0.1262, 0.2769, 0.6089, 0.2769, 0.6089, 0.1872, 0.471, 0.1872, 0.471, 0.2769, 0.9537, 0.2769, 0.9537, 0.1872, 0.8158, 0.1872, 0.8158, 0.2769, 0.2641, 0.8631, 0.1262, 0.8631, 0.1262, 0.7734, 0.2641, 0.7734, 0.6089, 0.8631, 0.471, 0.8631, 0.471, 0.7734, 0.6089, 0.7734, 0.6089, 0.2769, 0.471, 0.2769, 0.471, 0.1872, 0.6089, 0.1872, 0.4217, 0.3899, 0.4217, 0.4244, 0.2148, 0.4244, 0.2148, 0.3899, 0.6089, 0.3899, 0.6089, 0.4244, 0.471, 0.4244, 0.471, 0.3899, 0.2148, 0.3899, 0.2148, 0.4244, 0.4217, 0.4244, 0.4217, 0.3899, 0.471, 0.3899, 0.471, 0.4244, 0.6089, 0.4244, 0.6089, 0.3899, 0.471, 0.4217, 0.471, 0.2148, 0.6089, 0.2148, 0.6089, 0.4217, 0.1262, 0.6286, 0.1262, 0.8355, 0.2641, 0.8355, 0.2641, 0.6286, 0.8355, 0.3899, 0.8355, 0.4244, 0.6286, 0.4244, 0.6286, 0.3899, 0.471, 0.2148, 0.471, 0.4217, 0.6089, 0.4217, 0.6089, 0.2148, 0.2641, 0.3899, 0.2641, 0.4244, 0.1262, 0.4244, 0.1262, 0.3899, 0.1262, 0.3899, 0.1262, 0.4244, 0.2641, 0.4244, 0.2641, 0.3899, 0.1262, 0.8355, 0.1262, 0.6286, 0.2641, 0.6286, 0.2641, 0.8355, 0.471, 0.6286, 0.471, 0.8355, 0.6089, 0.8355, 0.6089, 0.6286, 0.8355, 0.3899, 0.8355, 0.4244, 0.6286, 0.4244, 0.6286, 0.3899, 0.6089, 0.3899, 0.6089, 0.4244, 0.471, 0.4244, 0.471, 0.3899, 0.6286, 0.3899, 0.6286, 0.4244, 0.8355, 0.4244, 0.8355, 0.3899, 0.6286, 0.3899, 0.6286, 0.4244, 0.8355, 0.4244, 0.8355, 0.3899, 0.471, 0.8355, 0.471, 0.6286, 0.6089, 0.6286, 0.6089, 0.8355, 0.8158, 0.6286, 0.8158, 0.8355, 0.9537, 0.8355, 0.9537, 0.6286, 0.8355, 0.3899, 0.8355, 0.4244, 0.6286, 0.4244, 0.6286, 0.3899, 0.9537, 0.3899, 0.9537, 0.4244, 0.8158, 0.4244, 0.8158, 0.3899, 0.8158, 0.3899, 0.8158, 0.4244, 0.9537, 0.4244, 0.9537, 0.3899, 0.471, 0.3899, 0.471, 0.4244, 0.6089, 0.4244, 0.6089, 0.3899, 0.8158, 0.8355, 0.8158, 0.6286, 0.9537, 0.6286, 0.9537, 0.8355, 0.8158, 0.3899, 0.8158, 0.4244, 0.9537, 0.4244, 0.9537, 0.3899, 0.4217, 0.3899, 0.4217, 0.4244, 0.2148, 0.4244, 0.2148, 0.3899, 0.9537, 0.3899, 0.9537, 0.4244, 0.8158, 0.4244, 0.8158, 0.3899, 0.2148, 0.3899, 0.2148, 0.4244, 0.4217, 0.4244, 0.4217, 0.3899, 0.9537, 0.4217, 0.8158, 0.4217, 0.8158, 0.2148, 0.9537, 0.2148, 0.2641, 0.8631, 0.2641, 0.7734, 0.1262, 0.7734, 0.1262, 0.8631, 0.8631, 0.443, 0.8631, 0.4775, 0.7734, 0.4775, 0.7734, 0.443, 0.8631, 0.4775, 0.8631, 0.443, 0.7734, 0.443, 0.7734, 0.4775, 0.8631, 0.443, 0.8631, 0.4775, 0.7734, 0.4775, 0.7734, 0.443, 0.7734, 0.443, 0.7734, 0.4775, 0.8631, 0.4775, 0.8631, 0.443, 0.7734, 0.4775, 0.7734, 0.443, 0.8631, 0.443, 0.8631, 0.4775, 0.7734, 0.443, 0.7734, 0.4775, 0.8631, 0.4775, 0.8631, 0.443, 0.1872, 0.443, 0.1872, 0.4775, 0.2769, 0.4775, 0.2769, 0.443, 0.1872, 0.4775, 0.1872, 0.443, 0.2769, 0.443, 0.2769, 0.4775, 0.1872, 0.443, 0.1872, 0.4775, 0.2769, 0.4775, 0.2769, 0.443, 0.2769, 0.443, 0.2769, 0.4775, 0.1872, 0.4775, 0.1872, 0.443, 0.2769, 0.4775, 0.2769, 0.443, 0.1872, 0.443, 0.1872, 0.4775, 0.2769, 0.443, 0.2769, 0.4775, 0.1872, 0.4775, 0.1872, 0.443, 0.1951, 0.3899, 0.1951, 0.4244, 0.2641, 0.4244, 0.2641, 0.3899, 0.2641, 0.4562, 0.2641, 0.2148, 0.1262, 0.2148, 0.1262, 0.3872, 0.1951, 0.4562, 0.3872, 0.3899, 0.3872, 0.4244, 0.4562, 0.4244, 0.4562, 0.3899, 0.2148, 0.3899, 0.2148, 0.4244, 0.3872, 0.4244, 0.3872, 0.3899, 0.2641, 0.3899, 0.2641, 0.4244, 0.1262, 0.4244, 0.1262, 0.3899, 0.4562, 0.3899, 0.4562, 0.4244, 0.2148, 0.4244, 0.2148, 0.3899, 0.6286, 0.3899, 0.6286, 0.4244, 0.8355, 0.4244, 0.8355, 0.3899, 0.8158, 0.2148, 0.8158, 0.4217, 0.9537, 0.4217, 0.9537, 0.2148, 0.8158, 0.4775, 0.8158, 0.443, 0.9537, 0.443, 0.9537, 0.4775, 0.6089, 0.4775, 0.471, 0.4775, 0.471, 0.443, 0.6089, 0.443, 0.2641, 0.4775, 0.1262, 0.4775, 0.1262, 0.443, 0.2641, 0.443, 0.1262, 0.4775, 0.2641, 0.4775, 0.2641, 0.443, 0.1262, 0.443, 0.8158, 0.4775, 0.9537, 0.4775, 0.9537, 0.443, 0.8158, 0.443, 0.471, 0.4775, 0.6089, 0.4775, 0.6089, 0.443, 0.471, 0.443, 1.033, 0.7665, 0.9606, 0.7665, 0.9606, 0.6286, 1.033, 0.6286, 0.1193, 0.7665, 0.04684, 0.7665, 0.04684, 0.6286, 0.1193, 0.6286, 1.033, 0.4217, 0.9606, 0.4217, 0.9606, 0.2838, 1.033, 0.2838, 1.033, 0.7665, 1.033, 0.6286, 0.9606, 0.6286, 0.9606, 0.7665, 0.1193, 0.4217, 0.1193, 0.2838, 0.04684, 0.2838, 0.04684, 0.4217, 1.033, 0.4217, 1.033, 0.2838, 0.9606, 0.2838, 0.9606, 0.4217, 0.1193, 0.7665, 0.1193, 0.6286, 0.04684, 0.6286, 0.04684, 0.7665, 0.1193, 0.4217, 0.04684, 0.4217, 0.04684, 0.2838, 0.1193, 0.2838, 0.9606, 0.443, 0.9606, 0.4775, 1.033, 0.4775, 1.033, 0.443, 0.04684, 0.443, 0.04684, 0.4775, 0.1193, 0.4775, 0.1193, 0.443, 0.04684, 0.4775, 0.04684, 0.443, 0.1193, 0.443, 0.1193, 0.4775, 0.1193, 0.4775, 0.1193, 0.443, 0.04684, 0.443, 0.04684, 0.4775, 0.1193, 0.443, 0.1193, 0.4775, 0.04684, 0.4775, 0.04684, 0.443, 1.033, 0.443, 1.033, 0.4775, 0.9606, 0.4775, 0.9606, 0.443, 1.033, 0.4775, 1.033, 0.443, 0.9606, 0.443, 0.9606, 0.4775, 0.9606, 0.4775, 0.9606, 0.443, 1.033, 0.443, 1.033, 0.4775, 0.4217, 0.443, 0.2838, 0.443, 0.2838, 0.4775, 0.4217, 0.4775, 0.4217, 0.4775, 0.2838, 0.4775, 0.2838, 0.443, 0.4217, 0.443, 0.6286, 0.4775, 0.6286, 0.443, 0.7665, 0.443, 0.7665, 0.4775, 0.6286, 0.4775, 0.7665, 0.4775, 0.7665, 0.443, 0.6286, 0.443, 0.6286, 0.4775, 0.6286, 0.443, 0.7665, 0.443, 0.7665, 0.4775, 0.2838, 0.4775, 0.2838, 0.443, 0.4217, 0.443, 0.4217, 0.4775, 0.6286, 0.4775, 0.7665, 0.4775, 0.7665, 0.443, 0.6286, 0.443, 0.2838, 0.443, 0.2838, 0.4775, 0.4217, 0.4775, 0.4217, 0.443, 0.8158, 0.4775, 0.8158, 0.443, 0.9537, 0.443, 0.9537, 0.4775, 0.471, 0.4775, 0.471, 0.443, 0.6089, 0.443, 0.6089, 0.4775, 0.1262, 0.4775, 0.1262, 0.443, 0.2641, 0.443, 0.2641, 0.4775, 0.471, 0.4775, 0.6089, 0.4775, 0.6089, 0.443, 0.471, 0.443, 0.2641, 0.443, 0.1262, 0.443, 0.1262, 0.4775, 0.2641, 0.4775, 0.8158, 0.443, 0.8158, 0.4775, 0.9537, 0.4775, 0.9537, 0.443, 0.2641, 0.4562, 0.1951, 0.4562, 0.1262, 0.3872, 0.1262, 0.2148, 0.2641, 0.2148])
me_shape_9_indexedfaceset.materials.append(mat_plastic_chip)
me_shape_9_indexedfaceset.materials.append(mat_metal_pins)
me_shape_9_indexedfaceset.materials.append(mat_white_markings)
me_shape_9_indexedfaceset.update()
me_shape_9_indexedfaceset.normals_split_custom_set([tuple(v) for v in zip(*[iter([1.0, -1.765e-08, -8.511e-08, 1.0, -2.645e-07, -9.019e-08, 1.0, 0.0, -5.449e-08, 1.0, 0.0, 0.0, 1.0, 1.873e-07, 0.0, 1.0, 0.0, 0.0, -1.0, 0.0, 7.566e-08, -1.0, 0.0, 0.0, -1.0, 0.0, 0.0, -3.402e-08, 1.0, 3.37e-08, -9.759e-08, 1.0, 2.388e-06, -3.367e-09, 1.0, 6.13e-08, -6.398e-08, 1.0, 4.073e-08, -4.677e-08, 1.0, 3.334e-07, -3.392e-08, 1.0, 1.658e-08, 7.892e-08, -1.0, -3.238e-08, 0.0, -1.0, -6.114e-08, 3.392e-08, -1.0, 1.658e-08, 1.0, 3.687e-07, 0.0, 1.0, 1.873e-07, 0.0, 1.0, 2.312e-07, 0.0, 1.0, 1.873e-07, 0.0, 1.0, 0.0, -3.746e-08, 1.0, 2.312e-07, 0.0, -1.0, 0.0, 3.746e-08, -1.0, 0.0, 2.952e-08, -1.0, 0.0, 5.449e-08, -1.0, 0.0, 8.511e-08, 1.0, -1.765e-08, -8.511e-08, 1.0, -2.503e-07, -7.566e-08, 1.0, -2.645e-07, -9.019e-08, 1.0, -2.503e-07, -7.566e-08, 1.0, -3.687e-07, 0.0, 1.0, -2.645e-07, -9.019e-08, 1.0, 0.0, -2.952e-08, 1.0, 2.312e-07, 0.0, 1.0, 0.0, -3.746e-08, -1.0, 0.0, 2.952e-08, -1.0, 0.0, 0.0, -1.0, 0.0, 0.0, -1.0, 0.0, 5.449e-08, 1.0, 0.0, 0.0, 1.0, -3.687e-07, 0.0, 1.0, -2.503e-07, -7.566e-08, 1.0, 1.873e-07, 0.0, 1.0, 3.687e-07, 0.0, 1.0, 0.0, 0.0, 1.0, 0.0, 0.0, 1.0, -2.503e-07, -7.566e-08, 1.0, 1.873e-07, 0.0, -1.0, 0.0, 9.019e-08, -1.0, 0.0, 0.0, -1.0, 0.0, 7.566e-08, -1.0, 0.0, 7.566e-08, -1.0, 0.0, 8.511e-08, -1.0, 0.0, 9.019e-08, -1.0, 0.0, 9.019e-08, -1.0, 0.0, 8.511e-08, -1.0, 0.0, 5.449e-08, -1.0, 0.0, 3.746e-08, -1.0, 0.0, 0.0, -1.0, 0.0, 0.0, -1.0, 0.0, 0.0, -1.0, 0.0, 0.0, -1.0, 0.0, 0.0, -7.892e-08, 1.0, -3.238e-08, -4.677e-08, 1.0, 3.334e-07, -6.077e-08, 1.0, -9.905e-07, -9.759e-08, 1.0, 4.852e-08, -1.0, 0.0, 3.746e-08, -1.0, 0.0, 0.0, -1.0, 0.0, 2.952e-08, -1.0, 0.0, 0.0, -1.0, 0.0, 0.0, -1.0, 0.0, 0.0, -1.0, 0.0, 0.0, -1.0, 0.0, 7.566e-08, -1.0, 0.0, 0.0, -1.0, 0.0, 7.566e-08, -1.0, 0.0, 0.0, -1.0, 0.0, 0.0, -9.759e-08, 1.0, 2.388e-06, 0.0, 1.0, 0.0, -3.367e-09, 1.0, 6.13e-08, -3.367e-09, 1.0, 6.13e-08, -3.641e-09, 1.0, 1.862e-07, -6.077e-08, 1.0, -9.905e-07, -3.641e-09, 1.0, 1.862e-07, 0.0, 1.0, 1.715e-06, -9.759e-08, 1.0, 4.852e-08, -9.759e-08, 1.0, 4.852e-08, -6.077e-08, 1.0, -9.905e-07, -3.641e-09, 1.0, 1.862e-07, -6.077e-08, 1.0, -9.905e-07, -3.402e-08, 1.0, 3.37e-08, -3.367e-09, 1.0, 6.13e-08, 0.0, 1.0, -6.114e-08, 0.0, 1.0, 1.715e-06, -3.641e-09, 1.0, 1.862e-07, -3.725e-08, 1.0, -4.291e-08, -3.367e-09, 1.0, 6.13e-08, 0.0, 1.0, 0.0, -3.367e-09, 1.0, 6.13e-08, 0.0, 1.0, 0.0, 0.0, 1.0, 0.0, 0.0, 1.0, -6.114e-08, -3.641e-09, 1.0, 1.862e-07, -3.392e-08, 1.0, 1.658e-08, -3.402e-08, 1.0, 3.37e-08, -6.398e-08, 1.0, 4.073e-08, -7.892e-08, 1.0, -9.684e-08, -9.759e-08, 1.0, 2.388e-06, -7.892e-08, 1.0, -3.238e-08, 0.0, 1.0, -6.114e-08, -3.392e-08, 1.0, 1.658e-08, -3.392e-08, 1.0, 1.658e-08, -3.725e-08, 1.0, -4.291e-08, -6.398e-08, 1.0, 4.073e-08, -3.725e-08, 1.0, -4.291e-08, 0.0, 1.0, 0.0, -7.892e-08, 1.0, -9.684e-08, 4.677e-08, -1.0, 3.334e-07, 3.402e-08, -1.0, -7.258e-06, 9.759e-08, -1.0, 4.852e-08, 7.892e-08, -1.0, -3.238e-08, -3.725e-08, 1.0, -4.291e-08, -7.892e-08, 1.0, -9.684e-08, -6.398e-08, 1.0, 4.073e-08, -7.892e-08, 1.0, -3.238e-08, -3.392e-08, 1.0, 1.658e-08, -4.677e-08, 1.0, 3.334e-07, 9.866e-08, 4.9e-15, 1.0, 9.866e-08, 4.9e-15, 1.0, 9.866e-08, 4.9e-15, 1.0, 9.866e-08, 4.9e-15, 1.0, 1.0, 0.0, -5.449e-08, 1.0, 0.0, -2.952e-08, 1.0, 0.0, -3.746e-08, 1.0, -1.765e-08, -8.511e-08, 0.0, -1.0, 0.0, 3.641e-09, -1.0, 0.0, 9.759e-08, -1.0, 0.0, 3.641e-09, -1.0, 0.0, 3.367e-09, -1.0, 1.546e-07, 6.077e-08, -1.0, -7.661e-08, 9.759e-08, -1.0, 0.0, 3.641e-09, -1.0, 0.0, 6.077e-08, -1.0, -7.661e-08, 3.367e-09, -1.0, 1.546e-07, 0.0, -1.0, 1.715e-06, 9.759e-08, -1.0, 4.852e-08, 6.077e-08, -1.0, -7.661e-08, 6.398e-08, -1.0, 6.96e-08, 7.892e-08, -1.0, 0.0, 9.759e-08, -1.0, 0.0, -6.652e-08, -1.586e-14, -1.0, -6.652e-08, -1.586e-14, -1.0, -6.652e-08, -1.586e-14, -1.0, -6.652e-08, -1.586e-14, -1.0, 9.759e-08, -1.0, 4.852e-08, 3.402e-08, -1.0, -7.258e-06, 3.367e-09, -1.0, 1.546e-07, 3.402e-08, -1.0, -7.258e-06, 6.077e-08, -1.0, -7.661e-08, 3.367e-09, -1.0, 1.546e-07, 0.0, -1.0, 1.715e-06, 3.367e-09, -1.0, 1.546e-07, 0.0, -1.0, -6.114e-08, 3.367e-09, -1.0, 1.546e-07, 3.392e-08, -1.0, 1.658e-08, 0.0, -1.0, -6.114e-08, 3.725e-08, -1.0, 0.0, 3.641e-09, -1.0, 0.0, 0.0, -1.0, 0.0, 3.641e-09, -1.0, 0.0, 0.0, -1.0, 0.0, 0.0, -1.0, 0.0, 0.0, -1.0, 0.0, 7.892e-08, -1.0, 0.0, 3.725e-08, -1.0, 0.0, 7.892e-08, -1.0, 0.0, 6.398e-08, -1.0, 6.96e-08, 3.725e-08, -1.0, 0.0, 3.725e-08, -1.0, 0.0, 6.398e-08, -1.0, 6.96e-08, 3.392e-08, -1.0, 1.658e-08, 6.398e-08, -1.0, 6.96e-08, 4.677e-08, -1.0, 3.334e-07, 3.392e-08, -1.0, 1.658e-08, 4.677e-08, -1.0, 3.334e-07, 7.892e-08, -1.0, -3.238e-08, 3.392e-08, -1.0, 1.658e-08, -6.652e-08, 0.0, -1.0, -6.652e-08, 0.0, -1.0, -6.652e-08, 0.0, -1.0, -6.652e-08, 0.0, -1.0, -1.33e-07, 0.0, -1.0, -1.33e-07, 0.0, -1.0, -1.33e-07, 0.0, -1.0, -1.33e-07, 0.0, -1.0, 9.978e-08, 1.586e-14, 1.0, 9.978e-08, 1.586e-14, 1.0, 9.978e-08, 1.586e-14, 1.0, 9.978e-08, 1.586e-14, 1.0, 6.652e-08, 0.0, 1.0, 6.652e-08, 0.0, 1.0, 6.652e-08, 0.0, 1.0, 6.652e-08, 0.0, 1.0, 6.652e-08, 0.0, 1.0, 6.652e-08, 0.0, 1.0, 6.652e-08, 0.0, 1.0, 6.652e-08, 0.0, 1.0, 6.652e-08, 0.0, 1.0, 6.652e-08, 0.0, 1.0, 6.652e-08, 0.0, 1.0, 6.652e-08, 0.0, 1.0, 9.978e-08, 0.0, 1.0, 9.978e-08, 0.0, 1.0, 9.978e-08, 0.0, 1.0, 9.978e-08, 0.0, 1.0, -1.33e-07, 0.0, -1.0, -1.33e-07, 0.0, -1.0, -1.33e-07, 0.0, -1.0, -1.33e-07, 0.0, -1.0, 0.0, 0.0, -1.0, 0.0, 0.0, -1.0, 0.0, 0.0, -1.0, 0.0, 0.0, -1.0, 0.0, 0.0, -1.0, 0.0, 0.0, -1.0, 0.0, 0.0, -1.0, 0.0, 0.0, -1.0, 6.652e-08, 0.0, 1.0, 6.652e-08, 0.0, 1.0, 6.652e-08, 0.0, 1.0, 6.652e-08, 0.0, 1.0, -1.0, 0.0, 0.0, -1.0, 0.0, 0.0, -1.0, 0.0, 0.0, -1.0, 0.0, 0.0, 1.0, 2.661e-07, 0.0, 1.0, 2.661e-07, 0.0, 1.0, 2.661e-07, 0.0, 1.0, 2.661e-07, 0.0, -1.0, 0.0, 7.451e-08, -1.0, 0.0, 7.451e-08, -1.0, 0.0, 7.451e-08, -1.0, 0.0, 7.451e-08, 1.0, 6.652e-08, -7.451e-08, 1.0, 6.652e-08, -7.451e-08, 1.0, 6.652e-08, -7.451e-08, 1.0, 6.652e-08, -7.451e-08, -1.0, 0.0, 0.0, -1.0, 0.0, 0.0, -1.0, 0.0, 0.0, -1.0, 0.0, 0.0, 1.0, 0.0, 0.0, 1.0, 0.0, 0.0, 1.0, 0.0, 0.0, 1.0, 0.0, 0.0, 1.0, 0.0, 0.0, 1.0, 0.0, 0.0, 1.0, 0.0, 0.0, 1.0, 0.0, 0.0, -1.0, 0.0, 0.0, -1.0, 0.0, 0.0, -1.0, 0.0, 0.0, -1.0, 0.0, 0.0, 1.0, 0.0, -7.451e-08, 1.0, 0.0, -7.451e-08, 1.0, 0.0, -7.451e-08, 1.0, 0.0, -7.451e-08, -1.0, 0.0, 7.451e-08, -1.0, 0.0, 7.451e-08, -1.0, 0.0, 7.451e-08, -1.0, 0.0, 7.451e-08, 1.0, 0.0, 0.0, 1.0, 0.0, 0.0, 1.0, 0.0, 0.0, 1.0, 0.0, 0.0, -1.0, 0.0, 0.0, -1.0, 0.0, 0.0, -1.0, 0.0, 0.0, -1.0, 0.0, 0.0, 0.0, 0.0, -1.0, 0.0, 0.0, -1.0, 0.0, 0.0, -1.0, 0.0, 0.0, -1.0, 0.0, 0.0, -1.0, 0.0, 0.0, -1.0, 0.0, 0.0, -1.0, 0.0, 0.0, -1.0, 0.0, 0.0, -1.0, 0.0, 0.0, -1.0, 0.0, 0.0, -1.0, 0.0, 0.0, -1.0, 0.0, 0.0, 1.0, 0.0, 0.0, 1.0, 0.0, 0.0, 1.0, 0.0, 0.0, 1.0, 0.0, 0.0, 1.0, 0.0, 0.0, 1.0, 0.0, 0.0, 1.0, 0.0, 0.0, 1.0, 0.0, 0.0, 1.0, 0.0, 0.0, 1.0, 0.0, 0.0, 1.0, 0.0, 0.0, 1.0, 0.0, 0.0, 1.0, 0.0, 0.0, 1.0, 0.0, 0.0, 1.0, 0.0, 0.0, 1.0, 0.0, 0.0, -1.0, 0.0, 0.0, -1.0, 0.0, 0.0, -1.0, 0.0, 0.0, -1.0, 0.0, -1.0, 0.0, 0.0, -1.0, 0.0, 0.0, -1.0, 0.0, 0.0, -1.0, 0.0, 0.0, -1.0, 0.0, 0.0, -1.0, 0.0, 0.0, -1.0, 0.0, 0.0, -1.0, 0.0, 0.0, 1.0, 0.0, 0.0, 1.0, 0.0, 0.0, 1.0, 0.0, 0.0, 1.0, 0.0, 0.0, -1.0, 0.0, 0.0, -1.0, 0.0, 0.0, -1.0, 0.0, 0.0, -1.0, 0.0, 0.0, 1.0, 0.0, 0.0, 1.0, 0.0, 0.0, 1.0, 0.0, 0.0, 1.0, 0.0, 0.0, 1.0, 0.0, 0.0, 1.0, 0.0, 0.0, 1.0, 0.0, 0.0, 1.0, 0.0, 0.0, -1.0, 0.0, 0.0, -1.0, 0.0, 0.0, -1.0, 0.0, 0.0, -1.0, 0.0, 0.0, 1.0, 0.0, 0.0, 1.0, 0.0, 0.0, 1.0, 0.0, 0.0, 1.0, 0.0, -1.0, 0.0, 0.0, -1.0, 0.0, 0.0, -1.0, 0.0, 0.0, -1.0, 0.0, 0.0, -1.0, 0.0, 0.0, -1.0, 0.0, 0.0, -1.0, 0.0, 0.0, -1.0, 0.0, 0.0, 1.0, 0.0, 0.0, 1.0, 0.0, 0.0, 1.0, 0.0, 0.0, 1.0, 0.0, 0.0, 1.0, 0.0, 0.0, 1.0, 0.0, 0.0, 1.0, 0.0, 0.0, 1.0, 0.0, 0.0, 0.0, 1.0, 0.0, 0.0, 1.0, 0.0, 0.0, 1.0, 0.0, 0.0, 1.0, 0.0, 0.0, 1.0, 2.682e-07, 0.0, 1.0, 2.682e-07, 0.0, 1.0, 2.682e-07, 0.0, 1.0, 2.682e-07, 0.0, 1.0, 0.0, 0.0, 1.0, 0.0, 0.0, 1.0, 0.0, 0.0, 1.0, 0.0, 0.0, -1.0, 0.0, 0.0, -1.0, 0.0, 0.0, -1.0, 0.0, 0.0, -1.0, 0.0, 0.0, -1.0, 0.0, 0.0, -1.0, 0.0, 0.0, -1.0, 0.0, 0.0, -1.0, 0.0, 0.0, -1.0, 0.0, 0.0, -1.0, 0.0, 0.0, -1.0, 0.0, 0.0, -1.0, 0.0, -4.573e-08, 0.0, -1.0, -4.573e-08, 0.0, -1.0, -4.573e-08, 0.0, -1.0, -4.573e-08, 0.0, -1.0, 1.0, 0.0, -5.449e-08, 1.0, 0.0, 0.0, 1.0, 0.0, 0.0, 1.0, 0.0, -2.952e-08, -1.949e-07, 0.0, 1.0, -1.949e-07, 0.0, 1.0, -1.949e-07, 0.0, 1.0, -1.949e-07, 0.0, 1.0, -1.949e-07, 0.0, 1.0, -1.949e-07, 0.0, 1.0, -1.949e-07, 0.0, 1.0, -1.949e-07, 0.0, 1.0, -1.949e-07, 0.0, 1.0, -1.949e-07, 0.0, 1.0, -1.949e-07, 0.0, 1.0, -1.949e-07, 0.0, 1.0, -1.949e-07, 0.0, 1.0, -1.949e-07, 0.0, 1.0, -1.949e-07, 0.0, 1.0, -1.949e-07, 0.0, 1.0, -1.949e-07, 0.0, 1.0, -1.949e-07, 0.0, 1.0, -1.949e-07, 0.0, 1.0, -1.949e-07, 0.0, 1.0, -1.949e-07, 0.0, 1.0, -1.949e-07, 0.0, 1.0, -1.949e-07, 0.0, 1.0, -1.949e-07, 0.0, 1.0, -0.5, -0.866, 0.0, -0.7071, -0.7071, 0.0, -0.7071, -0.7071, 0.0, -0.5, -0.866, 0.0, 2.144e-07, 0.0, -1.0, 2.144e-07, 0.0, -1.0, 2.144e-07, 0.0, -1.0, 2.144e-07, 0.0, -1.0, 2.144e-07, 0.0, -1.0, 2.144e-07, 0.0, -1.0, 2.144e-07, 0.0, -1.0, 2.144e-07, 0.0, -1.0, 2.144e-07, 0.0, -1.0, 2.144e-07, 0.0, -1.0, 2.144e-07, 0.0, -1.0, 2.144e-07, 0.0, -1.0, 2.144e-07, 0.0, -1.0, 2.144e-07, 0.0, -1.0, 2.144e-07, 0.0, -1.0, 2.144e-07, 0.0, -1.0, 2.144e-07, 0.0, -1.0, 2.144e-07, 0.0, -1.0, 2.144e-07, 0.0, -1.0, 2.144e-07, 0.0, -1.0, 2.144e-07, 0.0, -1.0, 2.144e-07, 0.0, -1.0, 2.144e-07, 0.0, -1.0, 2.144e-07, 0.0, -1.0, 0.866, 0.5, 0.0, 0.9659, 0.2588, 0.0, 0.9659, 0.2588, 0.0, 0.866, 0.5, 0.0, -0.5, 0.866, 0.0, -0.2588, 0.9659, 0.0, -0.2588, 0.9659, 0.0, -0.5, 0.866, 0.0, 0.9659, -0.2588, 0.0, 0.866, -0.5, 0.0, 0.866, -0.5, 0.0, 0.9659, -0.2588, 0.0, 0.9659, 0.2588, 0.0, 1.0, -1.053e-07, 0.0, 1.0, -1.053e-07, 0.0, 0.9659, 0.2588, 0.0, -0.2588, 0.9659, 0.0, -1.483e-07, 1.0, 0.0, -1.483e-07, 1.0, 0.0, -0.2588, 0.9659, 0.0, 0.866, -0.5, 0.0, 0.7071, -0.7071, 0.0, 0.7071, -0.7071, 0.0, 0.866, -0.5, 0.0, -0.866, 0.5, 0.0, -0.7071, 0.7071, 0.0, -0.7071, 0.7071, 0.0, -0.866, 0.5, 0.0, -1.483e-07, 1.0, 0.0, 0.2588, 0.9659, 0.0, 0.2588, 0.9659, 0.0, -1.483e-07, 1.0, 0.0, -0.7071, -0.7071, 0.0, -0.866, -0.5, 0.0, -0.866, -0.5, 0.0, -0.7071, -0.7071, 0.0, 0.7071, -0.7071, 0.0, 0.5, -0.866, 0.0, 0.5, -0.866, 0.0, 0.7071, -0.7071, 0.0, -0.7071, 0.7071, 0.0, -0.5, 0.866, 0.0, -0.5, 0.866, 0.0, -0.7071, 0.7071, 0.0, -0.9659, 0.2588, 0.0, -0.866, 0.5, 0.0, -0.866, 0.5, 0.0, -0.9659, 0.2588, 0.0, 0.5, 0.866, 0.0, 0.7071, 0.7071, 0.0, 0.7071, 0.7071, 0.0, 0.5, 0.866, 0.0, 0.2588, -0.9659, 0.0, -1.483e-07, -1.0, 0.0, -1.483e-07, -1.0, 0.0, 0.2588, -0.9659, 0.0, -1.0, -1.053e-07, 0.0, -0.9659, 0.2588, 0.0, -0.9659, 0.2588, 0.0, -1.0, -1.053e-07, 0.0, 0.5, -0.866, 0.0, 0.2588, -0.9659, 0.0, 0.2588, -0.9659, 0.0, 0.5, -0.866, 0.0, -1.483e-07, -1.0, 0.0, -0.2588, -0.9659, 0.0, -0.2588, -0.9659, 0.0, -1.483e-07, -1.0, 0.0, 0.2588, 0.9659, 0.0, 0.5, 0.866, 0.0, 0.5, 0.866, 0.0, 0.2588, 0.9659, 0.0, -0.866, -0.5, 0.0, -0.9659, -0.2588, 0.0, -0.9659, -0.2588, 0.0, -0.866, -0.5, 0.0, -0.2588, -0.9659, 0.0, -0.5, -0.866, 0.0, -0.5, -0.866, 0.0, -0.2588, -0.9659, 0.0, 1.0, -1.053e-07, 0.0, 0.9659, -0.2588, 0.0, 0.9659, -0.2588, 0.0, 1.0, -1.053e-07, 0.0, 0.7071, 0.7071, 0.0, 0.866, 0.5, 0.0, 0.866, 0.5, 0.0, 0.7071, 0.7071, 0.0, -0.9659, -0.2588, 0.0, -1.0, -1.053e-07, 0.0, -1.0, -1.053e-07, 0.0, -0.9659, -0.2588, 0.0, 7.164e-08, 1.708e-14, 1.0, 7.164e-08, 1.708e-14, 1.0, 7.164e-08, 1.708e-14, 1.0, 7.164e-08, 1.708e-14, 1.0, 7.164e-08, 0.0, 1.0, 7.164e-08, 0.0, 1.0, 7.164e-08, 0.0, 1.0, 7.164e-08, 0.0, 1.0, 7.164e-08, 0.0, 1.0, 7.164e-08, 0.0, 1.0, 7.164e-08, 0.0, 1.0, 7.164e-08, 0.0, 1.0, -1.075e-07, -1.708e-14, -1.0, -1.075e-07, -1.708e-14, -1.0, -1.075e-07, -1.708e-14, -1.0, -1.075e-07, -1.708e-14, -1.0, -7.164e-08, 0.0, -1.0, -7.164e-08, 0.0, -1.0, -7.164e-08, 0.0, -1.0, -7.164e-08, 0.0, -1.0, -7.164e-08, 0.0, -1.0, -7.164e-08, 0.0, -1.0, -7.164e-08, 0.0, -1.0, -7.164e-08, 0.0, -1.0, -7.164e-08, 0.0, -1.0, -7.164e-08, 0.0, -1.0, -7.164e-08, 0.0, -1.0, -7.164e-08, 0.0, -1.0, -1.075e-07, 0.0, -1.0, -1.075e-07, 0.0, -1.0, -1.075e-07, 0.0, -1.0, -1.075e-07, 0.0, -1.0, 7.164e-08, 0.0, 1.0, 7.164e-08, 0.0, 1.0, 7.164e-08, 0.0, 1.0, 7.164e-08, 0.0, 1.0, 0.0, 0.0, 1.0, 0.0, 0.0, 1.0, 0.0, 0.0, 1.0, 0.0, 0.0, 1.0, 0.0, 0.0, 1.0, 0.0, 0.0, 1.0, 0.0, 0.0, 1.0, 0.0, 0.0, 1.0, 1.0, 3.104e-08, 0.0, 1.0, 3.104e-08, 0.0, 1.0, 3.104e-08, 0.0, 1.0, 3.104e-08, 0.0, 0.0, -1.0, 0.0, 0.0, -1.0, 0.0, 0.0, -1.0, 0.0, 0.0, -1.0, 0.0, -1.0, -3.104e-08, 0.0, -1.0, -3.104e-08, 0.0, -1.0, -3.104e-08, 0.0, -1.0, -3.104e-08, 0.0, 0.0, 1.0, 0.0, 0.0, 1.0, 0.0, 0.0, 1.0, 0.0, 0.0, 1.0, 0.0, 4.657e-08, 1.85e-15, 1.0, 4.657e-08, 1.85e-15, 1.0, 4.657e-08, 1.85e-15, 1.0, 4.657e-08, 1.85e-15, 1.0, -4.371e-08, 0.0, -1.0, -4.371e-08, 0.0, -1.0, -4.371e-08, 0.0, -1.0, -4.371e-08, 0.0, -1.0, 1.0, 1.242e-07, 0.0, 1.0, 1.242e-07, 0.0, 1.0, 1.242e-07, 0.0, 1.0, 1.242e-07, 0.0, -4.371e-08, -2.171e-15, -1.0, -4.371e-08, -2.171e-15, -1.0, -4.371e-08, -2.171e-15, -1.0, -4.371e-08, -2.171e-15, -1.0, 7.451e-08, -1.0, 0.0, 7.451e-08, -1.0, 0.0, 7.451e-08, -1.0, 0.0, 7.451e-08, -1.0, 0.0, 0.0, 1.0, 0.0, 0.0, 1.0, 0.0, 0.0, 1.0, 0.0, 0.0, 1.0, 0.0, 1.552e-08, 0.0, 1.0, 1.552e-08, 0.0, 1.0, 1.552e-08, 0.0, 1.0, 1.552e-08, 0.0, 1.0, -4.371e-08, -2.171e-15, -1.0, -4.371e-08, -2.171e-15, -1.0, -4.371e-08, -2.171e-15, -1.0, -4.371e-08, -2.171e-15, -1.0, 1.0, 3.104e-08, -7.451e-08, 1.0, 3.104e-08, -7.451e-08, 1.0, 3.104e-08, -7.451e-08, 1.0, 3.104e-08, -7.451e-08, 0.0, -1.0, 0.0, 0.0, -1.0, 0.0, 0.0, -1.0, 0.0, 0.0, -1.0, 0.0, -1.0, 0.0, 0.0, -1.0, 0.0, 0.0, -1.0, 0.0, 0.0, -1.0, 0.0, 0.0, -1.0, -3.104e-08, 7.451e-08, -1.0, -3.104e-08, 7.451e-08, -1.0, -3.104e-08, 7.451e-08, -1.0, -3.104e-08, 7.451e-08, 4.657e-08, 9.252e-16, 1.0, 4.657e-08, 9.252e-16, 1.0, 4.657e-08, 9.252e-16, 1.0, 4.657e-08, 9.252e-16, 1.0, -4.371e-08, -7.401e-15, -1.0, -4.371e-08, -7.401e-15, -1.0, -4.371e-08, -7.401e-15, -1.0, -4.371e-08, -7.401e-15, -1.0, 1.0, 0.0, 0.0, 1.0, 0.0, 0.0, 1.0, 0.0, 0.0, 1.0, 0.0, 0.0, 7.451e-08, -1.0, 0.0, 7.451e-08, -1.0, 0.0, 7.451e-08, -1.0, 0.0, 7.451e-08, -1.0, 0.0, 0.0, 1.0, 0.0, 0.0, 1.0, 0.0, 0.0, 1.0, 0.0, 0.0, 1.0, 0.0, 0.0, 1.0, 3.353e-07, 0.0, 1.0, 3.353e-07, 0.0, 1.0, 3.353e-07, 0.0, 1.0, 3.353e-07, 3.104e-08, 3.701e-15, 1.0, 3.104e-08, 3.701e-15, 1.0, 3.104e-08, 3.701e-15, 1.0, 3.104e-08, 3.701e-15, 1.0, -7.451e-08, 1.0, 0.0, -7.451e-08, 1.0, 0.0, -7.451e-08, 1.0, 0.0, -7.451e-08, 1.0, 0.0, 1.0, 0.0, 0.0, 1.0, 0.0, 0.0, 1.0, 0.0, 0.0, 1.0, 0.0, 0.0, 0.0, -1.0, 0.0, 0.0, -1.0, 0.0, 0.0, -1.0, 0.0, 0.0, -1.0, 0.0, -1.0, -1.242e-07, 0.0, -1.0, -1.242e-07, 0.0, -1.0, -1.242e-07, 0.0, -1.0, -1.242e-07, 0.0, 6.209e-08, 0.0, 1.0, 6.209e-08, 0.0, 1.0, 6.209e-08, 0.0, 1.0, 6.209e-08, 0.0, 1.0, -7.164e-08, 0.0, -1.0, -7.164e-08, 0.0, -1.0, -7.164e-08, 0.0, -1.0, -7.164e-08, 0.0, -1.0, 1.0, 0.0, 0.0, 1.0, 0.0, 0.0, 1.0, 0.0, 0.0, 1.0, 0.0, 0.0, -1.0, -2.866e-07, 0.0, -1.0, -2.866e-07, 0.0, -1.0, -2.866e-07, 0.0, -1.0, -2.866e-07, 0.0, 1.0, 0.0, -7.451e-08, 1.0, 0.0, -7.451e-08, 1.0, 0.0, -7.451e-08, 1.0, 0.0, -7.451e-08, -1.0, -7.164e-08, 7.451e-08, -1.0, -7.164e-08, 7.451e-08, -1.0, -7.164e-08, 7.451e-08, -1.0, -7.164e-08, 7.451e-08, 1.0, 0.0, 0.0, 1.0, 0.0, 0.0, 1.0, 0.0, 0.0, 1.0, 0.0, 0.0, -1.0, 0.0, 0.0, -1.0, 0.0, 0.0, -1.0, 0.0, 0.0, -1.0, 0.0, 0.0, -1.0, 0.0, 0.0, -1.0, 0.0, 0.0, -1.0, 0.0, 0.0, -1.0, 0.0, 0.0, 1.0, 0.0, 0.0, 1.0, 0.0, 0.0, 1.0, 0.0, 0.0, 1.0, 0.0, 0.0, -1.0, 0.0, 7.451e-08, -1.0, 0.0, 7.451e-08, -1.0, 0.0, 7.451e-08, -1.0, 0.0, 7.451e-08, 1.0, 0.0, -7.451e-08, 1.0, 0.0, -7.451e-08, 1.0, 0.0, -7.451e-08, 1.0, 0.0, -7.451e-08, -1.0, 0.0, 0.0, -1.0, 0.0, 0.0, -1.0, 0.0, 0.0, -1.0, 0.0, 0.0, 1.0, 0.0, 0.0, 1.0, 0.0, 0.0, 1.0, 0.0, 0.0, 1.0, 0.0, 0.0, -7.451e-08, 1.0, 0.0, -7.451e-08, 1.0, 0.0, -7.451e-08, 1.0, 0.0, -7.451e-08, 1.0, 0.0, -4.371e-08, -3.416e-15, -1.0, -4.371e-08, -3.416e-15, -1.0, -4.371e-08, -3.416e-15, -1.0, -4.371e-08, -3.416e-15, -1.0, -4.371e-08, -3.416e-15, -1.0, -0.7071, 0.7071, 0.0, -0.7071, 0.7071, 0.0, -0.7071, 0.7071, 0.0, -0.7071, 0.7071, 0.0, -1.0, 0.0, 0.0, -1.0, 0.0, 0.0, -1.0, 0.0, 0.0, -1.0, 0.0, 0.0, 0.0, -1.0, 0.0, 0.0, -1.0, 0.0, 0.0, -1.0, 0.0, 0.0, -1.0, 0.0, 1.0, 1.064e-07, 0.0, 1.0, 1.064e-07, 0.0, 1.0, 1.064e-07, 0.0, 1.0, 1.064e-07, 0.0, -1.0, -1.242e-07, 0.0, -1.0, -1.242e-07, 0.0, -1.0, -1.242e-07, 0.0, -1.0, -1.242e-07, 0.0, -4.371e-08, 0.0, -1.0, -4.371e-08, 0.0, -1.0, -4.371e-08, 0.0, -1.0, -4.371e-08, 0.0, -1.0, 0.0, -1.0, 0.0, 0.0, -1.0, 0.0, 0.0, -1.0, 0.0, 0.0, -1.0, 0.0, 0.0, -1.0, 0.0, 0.0, -1.0, 0.0, 0.0, -1.0, 0.0, 0.0, -1.0, 0.0, 0.0, -1.0, 0.0, 0.0, -1.0, 0.0, 0.0, -1.0, 0.0, 0.0, -1.0, 0.0, 0.0, 1.0, 0.0, 0.0, 1.0, 0.0, 0.0, 1.0, 0.0, 0.0, 1.0, 0.0, 0.0, 1.0, 0.0, 0.0, 1.0, 0.0, 0.0, 1.0, 0.0, 0.0, 1.0, 0.0, 0.0, 1.0, 0.0, 0.0, 1.0, 0.0, 0.0, 1.0, 0.0, 0.0, 1.0, 0.0, 0.0, 0.0, 1.0, 0.0, 0.0, 1.0, 0.0, 0.0, 1.0, 0.0, 0.0, 1.0, 0.0, 0.0, 1.0, 0.0, 0.0, 1.0, 0.0, 0.0, 1.0, 0.0, 0.0, 1.0, 0.0, 0.0, 1.0, 0.0, 0.0, 1.0, 0.0, 0.0, 1.0, 0.0, 0.0, 1.0, 0.0, 0.0, -1.0, 0.0, 0.0, -1.0, 0.0, 0.0, -1.0, 0.0, 0.0, -1.0, 0.0, 0.0, -1.0, 0.0, 0.0, -1.0, 0.0, 0.0, -1.0, 0.0, 0.0, -1.0, 0.0, 0.0, -1.0, 0.0, 0.0, -1.0, 0.0, 0.0, -1.0, 0.0, 0.0, -1.0, 0.0, 0.0, -1.0, 0.0, 0.0, -1.0, 0.0, 0.0, -1.0, 0.0, 0.0, -1.0, 0.0, 0.0, 1.0, 0.0, 0.0, 1.0, 0.0, 0.0, 1.0, 0.0, 0.0, 1.0, 0.0, 1.0, 0.0, 0.0, 1.0, 0.0, 0.0, 1.0, 0.0, 0.0, 1.0, 0.0, 0.0, 1.0, 0.0, 0.0, 1.0, 0.0, 0.0, 1.0, 0.0, 0.0, 1.0, 0.0, 0.0, -1.0, 0.0, 0.0, -1.0, 0.0, 0.0, -1.0, 0.0, 0.0, -1.0, 0.0, 0.0, 1.0, 0.0, 0.0, 1.0, 0.0, 0.0, 1.0, 0.0, 0.0, 1.0, 0.0, 0.0, -1.0, 0.0, 0.0, -1.0, 0.0, 0.0, -1.0, 0.0, 0.0, -1.0, 0.0, 0.0, -1.0, 0.0, 0.0, -1.0, 0.0, 0.0, -1.0, 0.0, 0.0, -1.0, 0.0, 0.0, 1.0, 0.0, 0.0, 1.0, 0.0, 0.0, 1.0, 0.0, 0.0, 1.0, 0.0, 0.0, -1.0, 0.0, 0.0, -1.0, 0.0, 0.0, -1.0, 0.0, 0.0, -1.0, 0.0, -1.0, 0.0, 0.0, -1.0, 0.0, 0.0, -1.0, 0.0, 0.0, -1.0, 0.0, 0.0, 1.0, 0.0, 0.0, 1.0, 0.0, 0.0, 1.0, 0.0, 0.0, 1.0, 0.0, 0.0, 1.0, 0.0, 0.0, 1.0, 0.0, 0.0, 1.0, 0.0, 0.0, 1.0, 0.0, 0.0, -1.0, 0.0, 0.0, -1.0, 0.0, 0.0, -1.0, 0.0, 0.0, -1.0, 0.0, 0.0, 1.0, 0.0, 0.0, 1.0, 0.0, 0.0, 1.0, 0.0, 0.0, 1.0, 0.0, 0.0, 1.0, 0.0, 0.0, 1.0, 0.0, 0.0, 1.0, 0.0, 0.0, 1.0, 0.0, 0.0, -1.0, 0.0, 0.0, -1.0, 0.0, 0.0, -1.0, 0.0, 0.0, -1.0, 0.0, 0.0, -1.0, 0.0, 0.0, -1.0, 0.0, 0.0, -1.0, 0.0, 0.0, -1.0, 0.0, 0.0, 0.0, -1.0, 0.0, 0.0, -1.0, 0.0, 0.0, -1.0, 0.0, 0.0, -1.0, 0.0, 0.0, -1.0, -2.682e-07, 0.0, -1.0, -2.682e-07, 0.0, -1.0, -2.682e-07, 0.0, -1.0, -2.682e-07, 0.0, -1.0, 0.0, 0.0, -1.0, 0.0, 0.0, -1.0, 0.0, 0.0, -1.0, 0.0, 0.0, 1.0, 0.0, 0.0, 1.0, 0.0, 0.0, 1.0, 0.0, 0.0, 1.0, 0.0, 0.0, 1.0, 0.0, 0.0, 1.0, 0.0, 0.0, 1.0, 0.0, 0.0, 1.0, 0.0, 0.0, 1.0, 0.0, 0.0, 1.0, 0.0, 0.0, 1.0, 0.0, 0.0, 1.0, 0.0, 4.298e-08, 0.0, 1.0, 4.298e-08, 0.0, 1.0, 4.298e-08, 0.0, 1.0, 4.298e-08, 0.0, 1.0, 4.298e-08, 0.0, 1.0])] * 3)])

# ---- objects
ob_shape_9_indexedfaceset = bpy.data.objects.new('SHAPE_9_IndexedFaceSet', me_shape_9_indexedfaceset)

# ---- transforms, parenting, visibility, modifiers, constraints
ob_shape_9_indexedfaceset.location = (0.0, 0.0, 0.0)
_m = ob_shape_9_indexedfaceset.modifiers.new('Bevel', 'BEVEL')
_m.width = 0.002
_m.width_pct = 0.002
_m.segments = 4

# ---- collection membership
col_collection.objects.link(ob_shape_9_indexedfaceset)

# ---- scene / render settings (as saved in the file)
scene.frame_start = 1; scene.frame_end = 250; scene.frame_set(1)
scene.render.engine = 'BLENDER_EEVEE_NEXT'
scene.cycles.sampling_pattern = 'TABULATED_SOBOL'
scene.cycles.use_light_tree = False
scene.eevee.ray_tracing_options.trace_max_roughness = 0.0
scene.view_settings.view_transform = 'Filmic'
bpy.context.view_layer.update()

# ---- added for rendering (the .blend has no active camera and no usable light): camera, sun
cam_auto = bpy.data.cameras.new('AutoCamera')
cam_auto.lens = 50.0
cam_auto.sensor_width = 36.0
cam_auto.clip_end = 1000.0
ob_auto_camera = bpy.data.objects.new('AutoCamera', cam_auto)
scene.collection.objects.link(ob_auto_camera)
ob_auto_camera.location = (1.72314, -2.06776, 1.68101)
ob_auto_camera.rotation_euler = (1.09748, -7.21219e-08, 0.694738)
scene.camera = ob_auto_camera
light_auto_sun = bpy.data.lights.new('AutoSun', 'SUN')
light_auto_sun.energy = 3.0
light_auto_sun.angle = 0.0523599
ob_auto_sun = bpy.data.objects.new('AutoSun', light_auto_sun)
scene.collection.objects.link(ob_auto_sun)
ob_auto_sun.rotation_euler = (0.872665, 0.174533, 0.523599)
bpy.context.view_layer.update()
